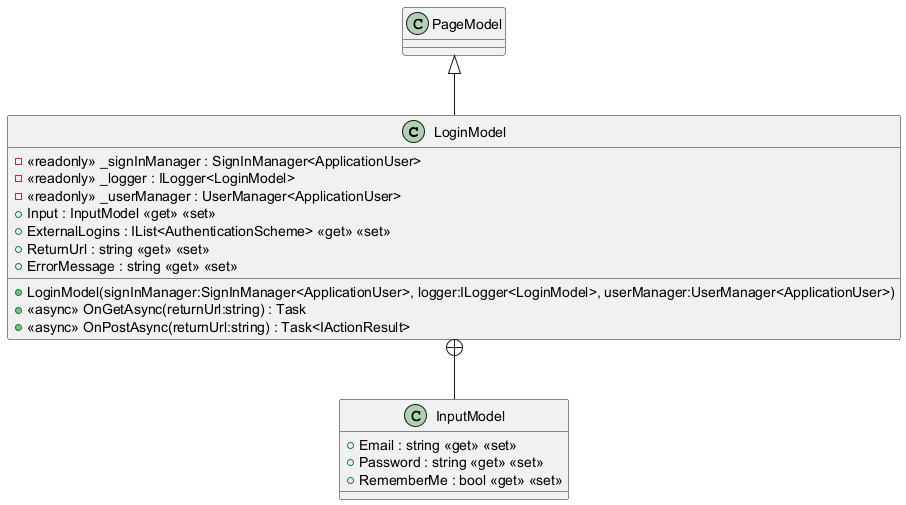

The diagram above was rendered by PlantUML. Its source (embedded in the PNG):
@startuml
class LoginModel {
    - <<readonly>> _signInManager : SignInManager<ApplicationUser>
    - <<readonly>> _logger : ILogger<LoginModel>
    - <<readonly>> _userManager : UserManager<ApplicationUser>
    + LoginModel(signInManager:SignInManager<ApplicationUser>, logger:ILogger<LoginModel>, userManager:UserManager<ApplicationUser>)
    + Input : InputModel <<get>> <<set>>
    + ExternalLogins : IList<AuthenticationScheme> <<get>> <<set>>
    + ReturnUrl : string <<get>> <<set>>
    + ErrorMessage : string <<get>> <<set>>
    + <<async>> OnGetAsync(returnUrl:string) : Task
    + <<async>> OnPostAsync(returnUrl:string) : Task<IActionResult>
}
class InputModel {
    + Email : string <<get>> <<set>>
    + Password : string <<get>> <<set>>
    + RememberMe : bool <<get>> <<set>>
}
PageModel <|-- LoginModel
LoginModel +-- InputModel
@enduml